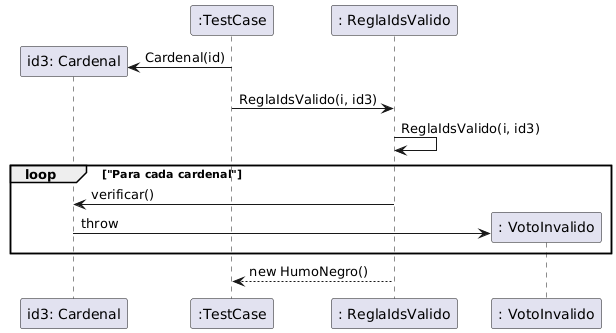

The diagram above was rendered by PlantUML. Its source (embedded in the PNG):
@startuml
create "id3: Cardenal"
":TestCase" -> "id3: Cardenal": Cardenal(id)
":TestCase" -> ": ReglaIdsValido": ReglaIdsValido(i, id3)
": ReglaIdsValido" -> ": ReglaIdsValido": ReglaIdsValido(i, id3)
loop "Para cada cardenal"
    ": ReglaIdsValido" -> "id3: Cardenal": verificar()
    create ": VotoInvalido"
    "id3: Cardenal" -> ": VotoInvalido": throw
end loop

": ReglaIdsValido" --> ":TestCase": new HumoNegro()
@enduml